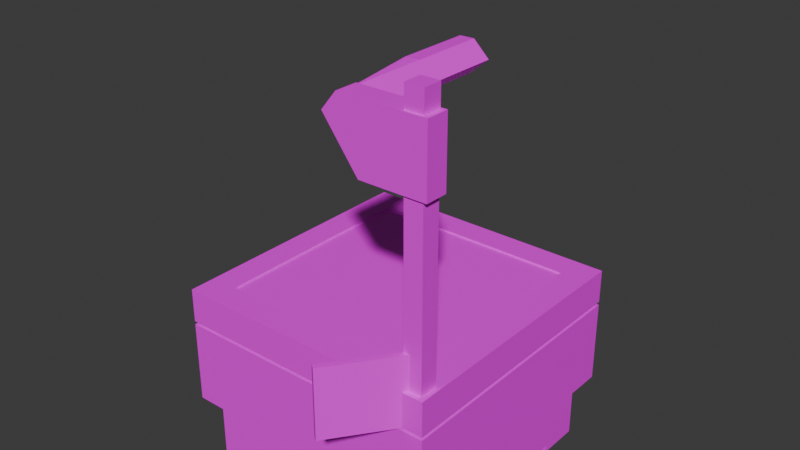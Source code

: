 # Source: overhead-snake2.blend  (saved by Blender 4.3.34; exported with 4.5.12 LTS)
import bpy
from mathutils import Matrix  # noqa: F401  (used for matrix-valued properties, if any)

bpy.ops.wm.read_factory_settings(use_empty=True)
scene = bpy.context.scene
scene.name = 'Scene'

# ---- collections
col_collection = bpy.data.collections.new('Collection'); scene.collection.children.link(col_collection)

# ---- images (referenced by path relative to the original .blend; pixels are not part of the script)
import os
ASSET_DIR = os.environ.get("B2B_ASSET_DIR", "")  # directory of the original .blend (textures are referenced by path, not embedded)
HERE = os.path.dirname(os.path.abspath(__file__))  # packed textures are extracted next to this script under _unpacked/

def load_image(name, relpath, width, height, colorspace="sRGB"):
    """Load a texture the original file referenced (path relative to the .blend, or extracted next to this script)."""
    p = next((c for c in (os.path.join(HERE, relpath), os.path.join(ASSET_DIR, relpath)) if relpath and os.path.exists(c)), "")
    if p:
        img = bpy.data.images.load(p, check_existing=True)
        img.name = name
    else:  # same state as the original file: an image datablock whose file is absent (Cycles renders it pink)
        img = bpy.data.images.new(name, width, height)
        img.source = "FILE"
        img.filepath = "//" + (relpath or name)
    img.colorspace_settings.name = colorspace
    return img
img_hotpandagradientpalette_png = load_image('hotpandagradientpalette.png', 'hotpandagradientpalette.png', 1024, 1024, 'sRGB')

# ---- materials (node trees are filled in below, after node groups)
mat_material = bpy.data.materials.new('Material')
mat_material.alpha_threshold = 0.0
mat_material.roughness = 0.5
mat_material.line_color = (0.0, 0.0, 0.0, 1.0)

# ---- material node trees
mat_material.use_nodes = True; mat_material.node_tree.nodes.clear()
_N = mat_material.node_tree.nodes; _L = mat_material.node_tree.links
n0 = _N.new('ShaderNodeOutputMaterial'); n0.name = 'Material Output'; n0.location = (300, 300)
n1 = _N.new('ShaderNodeBsdfPrincipled'); n1.name = 'Principled BSDF'; n1.location = (10, 300)
n1.inputs[3].default_value = 1.45
n2 = _N.new('ShaderNodeTexImage'); n2.name = 'Image Texture'; n2.location = (-280, 271)
n2.image = img_hotpandagradientpalette_png
_L.new(n1.outputs[0], n0.inputs[0])
_L.new(n2.outputs[0], n1.inputs[0])
n0.is_active_output = True

# ---- world
world_world = bpy.data.worlds.new('World'); scene.world = world_world
world_world.use_nodes = True; world_world.node_tree.nodes.clear()
_N = world_world.node_tree.nodes; _L = world_world.node_tree.links
n0 = _N.new('ShaderNodeOutputWorld'); n0.name = 'World Output'; n0.location = (300, 300)
n1 = _N.new('ShaderNodeBackground'); n1.name = 'Background'; n1.location = (10, 300)
n1.inputs[0].default_value = (0.05088, 0.05088, 0.05088, 1.0)
_L.new(n1.outputs[0], n0.inputs[0])
n0.is_active_output = True
world_world.color = (0.05088, 0.05088, 0.05088)
world_world.sun_shadow_jitter_overblur = 0.0

# ---- meshes
me_cube_001 = bpy.data.meshes.new('Cube.001')
me_cube_001.from_pydata([(-0.2258, -0.2258, 0.01399), (-0.1984, -0.1984, 0.3448), (-0.2258, 0.2258, 0.01399), (-0.1984, 0.1984, 0.3448), (0.2258, -0.2258, 0.01399), (0.2072, -0.2072, 0.3448), (0.2258, 0.2258, 0.01399), (0.1984, 0.1984, 0.3448), (-0.25, -0.25, 0.1221), (-0.1426, 0.25, 0.1646), (0.1426, 0.25, 0.1646), (0.25, -0.25, 0.1221), (-0.2258, 0.2258, 0.1043), (0.2258, 0.2258, 0.1043), (0.2258, -0.2258, 0.1043), (-0.2258, -0.2258, 0.1043), (-0.2258, 0.1463, 0.01399), (-0.2258, -0.1463, 0.01399), (0.1538, 0.2258, 0.01399), (-0.1538, 0.2258, 0.01399), (0.2258, -0.1463, 0.01399), (0.2258, 0.1463, 0.01399), (-0.1538, -0.2258, 0.01399), (0.1538, -0.2258, 0.01399), (-0.1538, 0.1463, 0.01399), (-0.1538, -0.1463, 0.01399), (0.1538, 0.1463, 0.01399), (0.1538, -0.1463, 0.01399), (-0.2258, -0.1463, 0.000512), (-0.2258, -0.2258, 0.000512), (-0.1538, 0.2258, 0.000512), (-0.2258, 0.2258, 0.000512), (0.2258, 0.1463, 0.000512), (0.2258, 0.2258, 0.000512), (0.1538, -0.2258, 0.000512), (0.2258, -0.2258, 0.000512), (-0.2258, 0.1463, 0.000512), (0.1538, 0.2258, 0.000512), (0.2258, -0.1463, 0.000512), (-0.1538, -0.2258, 0.000512), (-0.1538, -0.1463, 0.000512), (-0.1538, 0.1463, 0.000512), (0.1538, -0.1463, 0.000512), (0.1538, 0.1463, 0.000512), (-0.2438, -0.2438, 0.2758), (-0.2438, -0.2438, 0.2819), (0.2438, -0.2438, 0.2819), (0.2438, -0.2438, 0.2758), (-0.25, -0.25, 0.282), (-0.25, -0.25, 0.2758), (-0.1426, 0.25, 0.2652), (-0.25, 0.25, 0.282), (0.1426, 0.25, 0.2652), (0.25, 0.25, 0.282), (0.25, -0.25, 0.2758), (0.25, -0.25, 0.282), (0.2438, 0.2438, 0.2758), (0.2438, 0.2438, 0.2819), (-0.2438, 0.2438, 0.2758), (-0.2438, 0.2438, 0.2819), (-0.25, 0.25, 0.1221), (0.25, 0.25, 0.1221), (0.25, 0.25, 0.2758), (-0.25, 0.25, 0.2758), (-0.1426, 0.1889, 0.1476), (0.1426, 0.1889, 0.1476), (0.1426, 0.1889, 0.2483), (-0.1426, 0.1889, 0.2483), (0.1426, 0.2373, 0.1479), (0.1426, 0.2311, 0.26), (-0.1426, 0.2311, 0.26), (-0.1426, 0.2373, 0.1479), (-0.25, -0.25, 0.3448), (-0.25, 0.25, 0.3448), (0.25, 0.25, 0.3448), (0.2411, -0.2411, 0.3448), (-0.1984, -0.1984, 0.3415), (-0.1984, 0.1984, 0.3415), (0.1984, 0.1984, 0.3415), (0.1984, -0.1984, 0.3415), (-0.1984, -0.1553, 0.3415), (-0.1984, 0.1553, 0.3415), (-0.1379, 0.1984, 0.3415), (0.1379, 0.1984, 0.3415), (0.1984, 0.1553, 0.3415), (0.1984, -0.1553, 0.3415), (0.1379, -0.1984, 0.3415), (-0.1379, -0.1984, 0.3415), (0.1734, 0.1734, 0.3415), (0.1734, -0.1734, 0.3415), (-0.1734, 0.1734, 0.3415), (-0.1734, -0.1734, 0.3415), (0.2072, -0.2411, 0.3448), (0.2411, -0.2072, 0.3448), (0.25, -0.1984, 0.3448), (0.25, -0.25, 0.3448), (0.1984, -0.25, 0.3448), (0.1984, -0.1984, 0.3448)], [], [(11, 54, 49, 8), (61, 62, 54, 11), (46, 45, 44, 47), (8, 49, 63, 60), (16, 2, 31, 36), (97, 7, 78, 84, 85, 79), (14, 11, 8, 15), (13, 61, 11, 14), (12, 60, 61, 13), (15, 8, 60, 12), (0, 15, 12, 2, 16, 17), (2, 12, 13, 6, 18, 19), (6, 13, 14, 4, 20, 21), (4, 14, 15, 0, 22, 23), (24, 16, 36, 41), (25, 27, 23, 22), (22, 0, 29, 39), (16, 24, 25, 17), (19, 18, 26, 24), (24, 26, 27, 25), (2, 19, 30, 31), (26, 21, 20, 27), (42, 38, 35, 34), (28, 40, 39, 29), (31, 30, 41, 36), (37, 33, 32, 43), (17, 25, 40, 28), (25, 22, 39, 40), (6, 21, 32, 33), (0, 17, 28, 29), (19, 24, 41, 30), (18, 6, 33, 37), (21, 26, 43, 32), (23, 27, 42, 34), (20, 4, 35, 38), (27, 20, 38, 42), (4, 23, 34, 35), (26, 18, 37, 43), (69, 68, 65, 66), (53, 74, 94, 95, 55), (51, 73, 74, 53), (48, 72, 73, 51), (51, 53, 57, 59), (48, 51, 59, 45), (55, 48, 45, 46), (49, 54, 47, 44), (55, 95, 96, 72, 48), (57, 46, 47, 56), (59, 57, 56, 58), (45, 59, 58, 44), (54, 62, 56, 47), (63, 49, 44, 58), (62, 63, 58, 56), (53, 55, 46, 57), (9, 10, 61, 60), (52, 50, 63, 62), (50, 9, 60, 63), (10, 52, 62, 61), (64, 67, 66, 65), (70, 69, 66, 67), (71, 70, 67, 64), (68, 71, 64, 65), (10, 9, 71, 68), (9, 50, 70, 71), (50, 52, 69, 70), (52, 10, 68, 69), (1, 3, 73, 72), (3, 7, 74, 73), (7, 97, 94, 74), (91, 80, 76, 87), (3, 1, 76, 80, 81, 77), (1, 97, 79, 86, 87, 76), (7, 3, 77, 82, 83, 78), (85, 89, 86, 79), (89, 91, 87, 86), (78, 83, 88, 84), (84, 88, 89, 85), (83, 82, 90, 88), (88, 90, 91, 89), (82, 77, 81, 90), (90, 81, 80, 91), (96, 97, 1, 72), (93, 75, 95, 94), (75, 92, 96, 95), (92, 5, 97, 96), (5, 93, 94, 97)])
_uv = me_cube_001.uv_layers.new(name='UVMap')
_uv.uv.foreach_set('vector', [0.9577, 0.3175, 0.9598, 0.3154, 0.9598, 0.3296, 0.9581, 0.3276, 0.948, 0.3187, 0.9453, 0.3164, 0.9598, 0.3154, 0.9577, 0.3175, 0.9602, 0.315, 0.9602, 0.33, 0.96, 0.3297, 0.9599, 0.3153, 0.9581, 0.3276, 0.9598, 0.3296, 0.9454, 0.3312, 0.9485, 0.3285, 0.9511, 0.3268, 0.95, 0.3268, 0.9502, 0.3267, 0.951, 0.3266, 0.9681, 0.3053, 0.9425, 0.314, 0.9424, 0.3139, 0.9453, 0.3118, 0.9651, 0.3046, 0.9681, 0.3053, 0.9573, 0.318, 0.9577, 0.3175, 0.9581, 0.3276, 0.9576, 0.3272, 0.9485, 0.3191, 0.948, 0.3187, 0.9577, 0.3175, 0.9573, 0.318, 0.9489, 0.3281, 0.9485, 0.3285, 0.948, 0.3187, 0.9485, 0.3191, 0.9576, 0.3272, 0.9581, 0.3276, 0.9485, 0.3285, 0.9489, 0.3281, 0.9565, 0.3261, 0.9576, 0.3272, 0.9489, 0.3281, 0.95, 0.3268, 0.9511, 0.3268, 0.9554, 0.3262, 0.95, 0.3268, 0.9489, 0.3281, 0.9485, 0.3191, 0.9496, 0.3201, 0.9496, 0.3212, 0.95, 0.3258, 0.9496, 0.3201, 0.9485, 0.3191, 0.9573, 0.318, 0.9561, 0.3193, 0.955, 0.3194, 0.9507, 0.32, 0.9561, 0.3193, 0.9573, 0.318, 0.9576, 0.3272, 0.9565, 0.3261, 0.9565, 0.3251, 0.9562, 0.3203, 0.9512, 0.3256, 0.9511, 0.3268, 0.951, 0.3266, 0.951, 0.3258, 0.9553, 0.3251, 0.955, 0.3205, 0.9562, 0.3203, 0.9565, 0.3251, 0.9565, 0.3251, 0.9565, 0.3261, 0.9564, 0.326, 0.9564, 0.3252, 0.9511, 0.3268, 0.9512, 0.3256, 0.9553, 0.3251, 0.9554, 0.3262, 0.95, 0.3258, 0.9496, 0.3212, 0.9508, 0.3211, 0.9512, 0.3256, 0.9512, 0.3256, 0.9508, 0.3211, 0.955, 0.3205, 0.9553, 0.3251, 0.95, 0.3268, 0.95, 0.3258, 0.9502, 0.3259, 0.9502, 0.3267, 0.9508, 0.3211, 0.9507, 0.32, 0.955, 0.3194, 0.955, 0.3205, 0.9551, 0.3203, 0.9551, 0.3195, 0.956, 0.3194, 0.956, 0.3202, 0.9555, 0.326, 0.9555, 0.3252, 0.9564, 0.3252, 0.9564, 0.326, 0.9502, 0.3267, 0.9502, 0.3259, 0.951, 0.3258, 0.951, 0.3266, 0.9497, 0.321, 0.9497, 0.3203, 0.9506, 0.3202, 0.9507, 0.321, 0.9554, 0.3262, 0.9553, 0.3251, 0.9555, 0.3252, 0.9555, 0.326, 0.9553, 0.3251, 0.9565, 0.3251, 0.9564, 0.3252, 0.9555, 0.3252, 0.9496, 0.3201, 0.9507, 0.32, 0.9506, 0.3202, 0.9497, 0.3203, 0.9565, 0.3261, 0.9554, 0.3262, 0.9555, 0.326, 0.9564, 0.326, 0.95, 0.3258, 0.9512, 0.3256, 0.951, 0.3258, 0.9502, 0.3259, 0.9496, 0.3212, 0.9496, 0.3201, 0.9497, 0.3203, 0.9497, 0.321, 0.9507, 0.32, 0.9508, 0.3211, 0.9507, 0.321, 0.9506, 0.3202, 0.9562, 0.3203, 0.955, 0.3205, 0.9551, 0.3203, 0.956, 0.3202, 0.955, 0.3194, 0.9561, 0.3193, 0.956, 0.3194, 0.9551, 0.3195, 0.955, 0.3205, 0.955, 0.3194, 0.9551, 0.3195, 0.9551, 0.3203, 0.9561, 0.3193, 0.9562, 0.3203, 0.956, 0.3202, 0.956, 0.3194, 0.9508, 0.3211, 0.9496, 0.3212, 0.9497, 0.321, 0.9507, 0.321, 0.9456, 0.3199, 0.9475, 0.321, 0.947, 0.3213, 0.9461, 0.3207, 0.9445, 0.3157, 0.9436, 0.3151, 0.9617, 0.3113, 0.9609, 0.3142, 0.9605, 0.3147, 0.9447, 0.3321, 0.9438, 0.333, 0.9436, 0.3151, 0.9445, 0.3157, 0.9605, 0.3304, 0.9612, 0.3313, 0.9438, 0.333, 0.9447, 0.3321, 0.9447, 0.3321, 0.9445, 0.3157, 0.9449, 0.3161, 0.945, 0.3317, 0.9605, 0.3304, 0.9447, 0.3321, 0.945, 0.3317, 0.9602, 0.33, 0.9605, 0.3147, 0.9605, 0.3304, 0.9602, 0.33, 0.9602, 0.315, 0.9598, 0.3296, 0.9598, 0.3154, 0.9599, 0.3153, 0.96, 0.3297, 0.9605, 0.3147, 0.9609, 0.3142, 0.9637, 0.3127, 0.9612, 0.3313, 0.9605, 0.3304, 0.9449, 0.3161, 0.9602, 0.315, 0.9599, 0.3153, 0.9451, 0.3163, 0.945, 0.3317, 0.9449, 0.3161, 0.9451, 0.3163, 0.9452, 0.3314, 0.9602, 0.33, 0.945, 0.3317, 0.9452, 0.3314, 0.96, 0.3297, 0.9598, 0.3154, 0.9453, 0.3164, 0.9451, 0.3163, 0.9599, 0.3153, 0.9454, 0.3312, 0.9598, 0.3296, 0.96, 0.3297, 0.9452, 0.3314, 0.9453, 0.3164, 0.9454, 0.3312, 0.9452, 0.3314, 0.9451, 0.3163, 0.9445, 0.3157, 0.9605, 0.3147, 0.9602, 0.315, 0.9449, 0.3161, 0.9479, 0.3266, 0.9477, 0.3208, 0.948, 0.3187, 0.9485, 0.3285, 0.9454, 0.3196, 0.9455, 0.328, 0.9454, 0.3312, 0.9453, 0.3164, 0.9455, 0.328, 0.9479, 0.3266, 0.9485, 0.3285, 0.9454, 0.3312, 0.9477, 0.3208, 0.9454, 0.3196, 0.9453, 0.3164, 0.948, 0.3187, 0.9472, 0.3262, 0.9461, 0.3269, 0.9461, 0.3207, 0.947, 0.3213, 0.9457, 0.3277, 0.9456, 0.3199, 0.9461, 0.3207, 0.9461, 0.3269, 0.9477, 0.3265, 0.9457, 0.3277, 0.9461, 0.3269, 0.9472, 0.3262, 0.9475, 0.321, 0.9477, 0.3265, 0.9472, 0.3262, 0.947, 0.3213, 0.9477, 0.3208, 0.9479, 0.3266, 0.9477, 0.3265, 0.9475, 0.321, 0.9479, 0.3266, 0.9455, 0.328, 0.9457, 0.3277, 0.9477, 0.3265, 0.9455, 0.328, 0.9454, 0.3196, 0.9456, 0.3199, 0.9457, 0.3277, 0.9454, 0.3196, 0.9477, 0.3208, 0.9475, 0.321, 0.9456, 0.3199, 0.962, 0.3329, 0.9425, 0.334, 0.9438, 0.333, 0.9612, 0.3313, 0.9425, 0.334, 0.9425, 0.314, 0.9436, 0.3151, 0.9438, 0.333, 0.9425, 0.314, 0.9681, 0.3053, 0.9617, 0.3113, 0.9436, 0.3151, 0.9627, 0.3331, 0.9595, 0.3343, 0.962, 0.3329, 0.9642, 0.3286, 0.9425, 0.334, 0.962, 0.3329, 0.962, 0.3329, 0.9595, 0.3343, 0.9446, 0.3351, 0.9425, 0.334, 0.962, 0.3329, 0.9681, 0.3053, 0.9681, 0.3053, 0.9684, 0.3098, 0.9642, 0.3286, 0.962, 0.3329, 0.9425, 0.314, 0.9425, 0.334, 0.9425, 0.334, 0.941, 0.3307, 0.941, 0.3172, 0.9424, 0.3139, 0.9651, 0.3046, 0.9685, 0.3052, 0.9684, 0.3098, 0.9681, 0.3053, 0.9524, 0.6357, 0.9776, 0.6357, 0.975, 0.6375, 0.955, 0.6375, 0.9424, 0.3139, 0.941, 0.3172, 0.9418, 0.3135, 0.9453, 0.3118, 0.9506, 0.6118, 0.9524, 0.6105, 0.9524, 0.6357, 0.9506, 0.6344, 0.955, 0.6087, 0.975, 0.6087, 0.9776, 0.6105, 0.9524, 0.6105, 0.9524, 0.6105, 0.9776, 0.6105, 0.9776, 0.6357, 0.9524, 0.6357, 0.941, 0.3307, 0.9425, 0.334, 0.9446, 0.3351, 0.9416, 0.3342, 0.9776, 0.6105, 0.9794, 0.6118, 0.9794, 0.6344, 0.9776, 0.6357, 0.9637, 0.3127, 0.9681, 0.3053, 0.962, 0.3329, 0.9612, 0.3313, 0.9617, 0.3113, 0.9609, 0.3141, 0.9609, 0.3142, 0.9617, 0.3113, 0.9609, 0.3141, 0.9635, 0.3127, 0.9637, 0.3127, 0.9609, 0.3142, 0.9635, 0.3127, 0.9679, 0.3054, 0.9681, 0.3053, 0.9637, 0.3127, 0.9679, 0.3054, 0.9617, 0.3113, 0.9617, 0.3113, 0.9681, 0.3053])
me_cube_001.materials.append(mat_material)
me_cube_001.update()
me_cube_002 = bpy.data.meshes.new('Cube.002')
me_cube_002.from_pydata([(0.1292, -0.245, 0.6456), (0.09134, -0.245, 0.7662), (0.1292, -0.2034, 0.6456), (0.09158, -0.2034, 0.7624), (0.2498, -0.245, 0.6456), (0.2498, -0.245, 0.7662), (0.2498, -0.2034, 0.6456), (0.2498, -0.2034, 0.7662), (0.06369, -0.245, 0.7321), (0.067, -0.2034, 0.7321), (0.2498, -0.2034, 0.7496), (0.2498, -0.245, 0.7321), (0.1744, -0.2034, 0.7662), (0.1812, -0.2034, 0.7465), (0.1827, -0.2034, 0.6456), (0.227, -0.2034, 0.7465), (0.2338, -0.2034, 0.6456), (0.1812, -0.2034, 0.7006), (0.227, -0.2034, 0.7006), (0.1917, -0.2034, 0.6936), (0.2041, -0.2034, 0.6912), (0.2165, -0.2034, 0.6936), (0.2341, -0.2034, 0.736), (0.2365, -0.2034, 0.7236), (0.2341, -0.2034, 0.7112), (0.1917, -0.2034, 0.7535), (0.2041, -0.2034, 0.756), (0.2165, -0.2034, 0.7535), (0.1742, -0.2034, 0.736), (0.1717, -0.2034, 0.7236), (0.1742, -0.2034, 0.7112), (0.2139, -0.2006, 0.7472), (0.2222, -0.2006, 0.7416), (0.1805, -0.2006, 0.7138), (0.1861, -0.2006, 0.7055), (0.2277, -0.2006, 0.7138), (0.2222, -0.2006, 0.7055), (0.2139, -0.2006, 0.7), (0.1943, -0.2006, 0.7), (0.2041, -0.2006, 0.698), (0.2277, -0.2006, 0.7334), (0.2297, -0.2006, 0.7236), (0.1861, -0.2006, 0.7416), (0.1943, -0.2006, 0.7472), (0.2041, -0.2006, 0.7491), (0.1805, -0.2006, 0.7334), (0.1786, -0.2006, 0.7236), (0.2165, -0.2006, 0.7535), (0.227, -0.2006, 0.7465), (0.1742, -0.2006, 0.7112), (0.1812, -0.2006, 0.7006), (0.2341, -0.2006, 0.7112), (0.227, -0.2006, 0.7006), (0.2165, -0.2006, 0.6936), (0.1917, -0.2006, 0.6936), (0.2041, -0.2006, 0.6912), (0.2341, -0.2006, 0.736), (0.2365, -0.2006, 0.7236), (0.1812, -0.2006, 0.7465), (0.1917, -0.2006, 0.7535), (0.2041, -0.2006, 0.756), (0.1742, -0.2006, 0.736), (0.1717, -0.2006, 0.7236), (0.08673, -0.2034, 0.706), (0.1206, -0.2034, 0.7346), (0.213, -0.1862, 0.745), (0.2139, -0.1885, 0.7472), (0.2222, -0.1885, 0.7416), (0.2205, -0.1862, 0.74), (0.1805, -0.1885, 0.7138), (0.1827, -0.1862, 0.7147), (0.1877, -0.1862, 0.7072), (0.1861, -0.1885, 0.7055), (0.2255, -0.1862, 0.7147), (0.2277, -0.1885, 0.7138), (0.2222, -0.1885, 0.7055), (0.2205, -0.1862, 0.7072), (0.2139, -0.1885, 0.7), (0.213, -0.1862, 0.7022), (0.1952, -0.1862, 0.7022), (0.1943, -0.1885, 0.7), (0.2041, -0.1862, 0.7004), (0.2041, -0.1885, 0.698), (0.2277, -0.1885, 0.7334), (0.2255, -0.1862, 0.7324), (0.2297, -0.1885, 0.7236), (0.2273, -0.1862, 0.7236), (0.1877, -0.1862, 0.74), (0.1861, -0.1885, 0.7416), (0.1943, -0.1885, 0.7472), (0.1952, -0.1862, 0.745), (0.2041, -0.1885, 0.7491), (0.2041, -0.1862, 0.7468), (0.1827, -0.1862, 0.7324), (0.1805, -0.1885, 0.7334), (0.1809, -0.1862, 0.7236), (0.1786, -0.1885, 0.7236), (0.09134, -0.2034, 0.7662), (0.06369, -0.2034, 0.7321), (0.08631, -0.2034, 0.7022), (0.1245, -0.2034, 0.7344), (0.09158, 0.0677, 0.7624), (0.067, 0.0677, 0.7321), (0.07216, 0.0197, 0.7058), (0.1206, 0.0677, 0.7346), (0.1206, -0.06556, 0.7346), (0.09158, -0.06556, 0.7624), (0.067, -0.06556, 0.7321), (0.05711, -0.03261, 0.7058), (0.07307, 0.0677, 0.7622), (0.01985, 0.03475, 0.7056), (0.07307, -0.06556, 0.7622), (0.004796, -0.01756, 0.7056), (0.06519, 0.0677, 0.7621), (0.02226, 0.02673, 0.7138), (0.06519, -0.06556, 0.7621), (0.01628, -0.01861, 0.7138), (-0.0672, 0.0677, 0.6686), (-0.0672, -0.06556, 0.6686), (-0.07489, 0.0677, 0.6704), (-0.07489, -0.06556, 0.6704), (0.08673, -0.06556, 0.706), (0.08673, 0.0677, 0.706), (-0.009778, -0.06556, 0.7054), (-0.009778, 0.0677, 0.7054), (0.07145, -0.01879, 0.7058), (0.07696, 0.0003603, 0.7059), (0.03777, -0.03742, 0.7057), (0.01862, -0.03191, 0.7056), (0.005504, 0.02092, 0.7056), (-5.867e-06, 0.001776, 0.7055), (0.05833, 0.03404, 0.7058), (0.03918, 0.03955, 0.7057), (0.01694, -0.01085, 0.6877), (0.02656, 0.02261, 0.6877), (0.05039, -0.02047, 0.6878), (0.06002, 0.01298, 0.6879), (0.05956, -0.01163, 0.6879), (0.06309, 0.0006154, 0.6879), (0.03802, -0.02354, 0.6878), (0.02578, -0.02002, 0.6877), (0.01739, 0.01377, 0.6877), (0.01387, 0.001521, 0.6877), (0.05117, 0.02216, 0.6878), (0.03893, 0.02568, 0.6878), (0.05372, 0.02638, 0.6879), (0.03902, 0.03061, 0.6878), (0.06433, 0.01537, 0.6879), (0.01317, 0.01631, 0.6877), (0.00894, 0.001611, 0.6877), (0.02418, 0.02692, 0.6877), (0.03793, -0.02847, 0.6878), (0.02324, -0.02424, 0.6877), (0.05277, -0.02478, 0.6878), (0.06378, -0.01417, 0.6879), (0.06801, 0.0005248, 0.6879), (0.01263, -0.01323, 0.6877), (0.05027, 0.02067, 0.6891), (0.03889, 0.02395, 0.689), (0.05849, 0.01214, 0.6891), (0.01886, 0.01287, 0.6889), (0.01559, 0.001489, 0.6889), (0.02739, 0.02109, 0.689), (0.03804, -0.02181, 0.689), (0.02666, -0.01854, 0.689), (0.04954, -0.01896, 0.6891), (0.05807, -0.01074, 0.6891), (0.06134, 0.0006473, 0.6891), (0.01844, -0.01001, 0.6889), (0.07477, 0.06378, 0.7476), (0.07475, -0.06165, 0.7476), (0.05657, 0.0677, 0.7564), (-0.01747, 0.0677, 0.7071), (-0.01747, -0.06556, 0.7071), (0.05655, -0.06556, 0.7564), (0.0962, 0.06378, 0.7542), (0.0676, 0.02075, 0.7138), (0.06162, -0.02459, 0.7138), (0.09617, -0.06165, 0.7542), (0.002573, 0.06378, 0.7138), (0.002573, -0.06165, 0.7138), (0.08131, 0.06378, 0.7138), (0.08131, -0.06165, 0.7138), (0.01207, 0.01345, 0.7138), (0.009878, -0.003143, 0.7138), (0.074, 0.00528, 0.7138), (0.07181, -0.01132, 0.7138), (0.02956, -0.0288, 0.7138), (0.04615, -0.03099, 0.7138), (0.05432, 0.03094, 0.7138), (0.03773, 0.03313, 0.7138), (0.02226, 0.02673, 0.7108), (0.01628, -0.01861, 0.7108), (0.0676, 0.02075, 0.7108), (0.06162, -0.02459, 0.7108), (0.01207, 0.01345, 0.7108), (0.009878, -0.003143, 0.7108), (0.074, 0.00528, 0.7108), (0.07181, -0.01132, 0.7108), (0.02956, -0.0288, 0.7108), (0.04615, -0.03099, 0.7108), (0.05432, 0.03094, 0.7108), (0.03773, 0.03313, 0.7108), (0.2072, -0.2072, 0.3308), (0.2411, -0.2411, 0.3308), (0.2072, -0.2411, 0.3308), (0.2411, -0.2072, 0.3308), (0.2411, -0.2072, 0.8045), (0.2411, -0.2411, 0.8045), (0.2072, -0.2411, 0.8045), (0.2072, -0.2072, 0.8045), (0.2072, -0.2072, 0.7953), (0.2411, -0.2072, 0.7953), (0.2411, -0.2411, 0.7953), (0.2072, -0.2411, 0.7953), (0.2411, -0.2072, 0.626), (0.2072, -0.2411, 0.626), (0.2072, -0.2072, 0.626), (0.2411, -0.2411, 0.626), (0.2411, -0.2072, 0.6014), (0.2411, -0.2072, 0.5768), (0.2411, -0.2072, 0.5522), (0.2411, -0.2072, 0.5276), (0.2411, -0.2072, 0.503), (0.2411, -0.2072, 0.4784), (0.2411, -0.2072, 0.4538), (0.2411, -0.2072, 0.4292), (0.2411, -0.2072, 0.4046), (0.2411, -0.2072, 0.38), (0.2411, -0.2072, 0.3554), (0.2072, -0.2411, 0.6014), (0.2072, -0.2411, 0.5768), (0.2072, -0.2411, 0.5522), (0.2072, -0.2411, 0.5276), (0.2072, -0.2411, 0.503), (0.2072, -0.2411, 0.4784), (0.2072, -0.2411, 0.4538), (0.2072, -0.2411, 0.4292), (0.2072, -0.2411, 0.4046), (0.2072, -0.2411, 0.38), (0.2072, -0.2411, 0.3554), (0.2072, -0.2072, 0.3554), (0.2072, -0.2072, 0.38), (0.2072, -0.2072, 0.4046), (0.2072, -0.2072, 0.4292), (0.2072, -0.2072, 0.4538), (0.2072, -0.2072, 0.4784), (0.2072, -0.2072, 0.503), (0.2072, -0.2072, 0.5276), (0.2072, -0.2072, 0.5522), (0.2072, -0.2072, 0.5768), (0.2072, -0.2072, 0.6014), (0.2411, -0.2411, 0.3554), (0.2411, -0.2411, 0.38), (0.2411, -0.2411, 0.4046), (0.2411, -0.2411, 0.4292), (0.2411, -0.2411, 0.4538), (0.2411, -0.2411, 0.4784), (0.2411, -0.2411, 0.503), (0.2411, -0.2411, 0.5276), (0.2411, -0.2411, 0.5522), (0.2411, -0.2411, 0.5768), (0.2411, -0.2411, 0.6014)], [], [(8, 1, 97, 98), (10, 7, 5, 11), (11, 5, 1, 8), (2, 14, 16, 6, 4, 0), (7, 12, 97, 1, 5), (4, 11, 8, 0), (6, 10, 11, 4), (2, 99, 100, 14), (0, 8, 98, 99, 2), (14, 17, 19, 20, 21, 18, 16), (13, 12, 7, 10, 15, 27, 26, 25), (26, 27, 47, 60), (16, 18, 24, 23, 22, 15, 10, 6), (35, 36, 75, 74), (20, 19, 54, 55), (27, 15, 48, 47), (28, 13, 58, 61), (21, 20, 55, 53), (29, 28, 61, 62), (15, 22, 56, 48), (30, 29, 62, 49), (22, 23, 57, 56), (17, 30, 49, 50), (23, 24, 51, 57), (24, 18, 52, 51), (13, 25, 59, 58), (18, 21, 53, 52), (25, 26, 60, 59), (19, 17, 50, 54), (32, 31, 47, 48), (33, 34, 50, 49), (36, 35, 51, 52), (37, 36, 52, 53), (34, 38, 54, 50), (38, 39, 55, 54), (39, 37, 53, 55), (40, 32, 48, 56), (41, 40, 56, 57), (35, 41, 57, 51), (43, 42, 58, 59), (44, 43, 59, 60), (31, 44, 60, 47), (42, 45, 61, 58), (45, 46, 62, 61), (46, 33, 49, 62), (44, 31, 66, 91), (32, 40, 83, 67), (40, 41, 85, 83), (43, 44, 91, 89), (39, 38, 80, 82), (34, 33, 69, 72), (71, 70, 95, 93, 87, 90, 92, 65, 68, 84, 86, 73, 76, 78, 81, 79), (38, 34, 72, 80), (42, 43, 89, 88), (33, 46, 96, 69), (36, 37, 77, 75), (41, 35, 74, 85), (45, 42, 88, 94), (37, 39, 82, 77), (46, 45, 94, 96), (66, 67, 68, 65), (70, 71, 72, 69), (74, 75, 76, 73), (78, 76, 75, 77), (71, 79, 80, 72), (79, 81, 82, 80), (81, 78, 77, 82), (67, 83, 84, 68), (83, 85, 86, 84), (85, 74, 73, 86), (88, 89, 90, 87), (89, 91, 92, 90), (91, 66, 65, 92), (87, 93, 94, 88), (93, 95, 96, 94), (95, 70, 69, 96), (31, 32, 67, 66), (100, 97, 12, 13), (14, 100, 13, 28, 29, 30, 17), (106, 105, 104, 101), (3, 9, 98, 97), (9, 63, 99, 98), (64, 3, 97, 100), (63, 64, 100, 99), (102, 101, 104, 122), (107, 106, 111, 123), (105, 121, 122, 104), (102, 122, 124), (63, 9, 107, 121), (64, 63, 121, 105), (9, 3, 106, 107), (3, 64, 105, 106), (109, 124, 172, 171, 113), (121, 107, 123), (101, 102, 124, 109), (106, 101, 109, 111), (127, 128, 152, 151), (170, 169, 175, 178), (123, 111, 115, 174, 173), (111, 109, 113, 115), (173, 172, 119, 120), (117, 118, 120, 119), (123, 173, 120, 118), (124, 123, 118, 117), (172, 124, 117, 119), (108, 125, 126, 103, 122, 121), (112, 128, 127, 108, 121, 123), (110, 129, 130, 112, 123, 124), (103, 131, 132, 110, 124, 122), (131, 103, 147, 145), (103, 126, 155, 147), (108, 127, 151, 153), (110, 132, 146, 150), (130, 129, 148, 149), (126, 125, 154, 155), (112, 130, 149, 156), (129, 110, 150, 148), (128, 112, 156, 152), (125, 108, 153, 154), (132, 131, 145, 146), (135, 139, 163, 165), (143, 144, 146, 145), (136, 143, 145, 147), (141, 142, 149, 148), (134, 141, 148, 150), (140, 139, 151, 152), (139, 135, 153, 151), (137, 138, 155, 154), (135, 137, 154, 153), (144, 134, 150, 146), (142, 133, 156, 149), (133, 140, 152, 156), (138, 136, 147, 155), (158, 157, 159, 167, 166, 165, 163, 164, 168, 161, 160, 162), (142, 141, 160, 161), (133, 142, 161, 168), (138, 137, 166, 167), (141, 134, 162, 160), (140, 133, 168, 164), (144, 143, 157, 158), (137, 135, 165, 166), (139, 140, 164, 163), (136, 138, 167, 159), (143, 136, 159, 157), (134, 144, 158, 162), (179, 169, 171, 172), (180, 179, 172, 173), (170, 180, 173, 174), (182, 178, 175, 181), (180, 170, 178, 182), (169, 179, 181, 175), (116, 184, 183, 114, 179, 180), (176, 185, 186, 177, 182, 181), (177, 188, 187, 116, 180, 182), (114, 190, 189, 176, 181, 179), (190, 114, 191, 202), (185, 176, 193, 197), (184, 116, 192, 196), (176, 189, 201, 193), (186, 185, 197, 198), (177, 186, 198, 194), (114, 183, 195, 191), (189, 190, 202, 201), (116, 187, 199, 192), (188, 177, 194, 200), (183, 184, 196, 195), (187, 188, 200, 199), (192, 199, 200, 194, 198, 197, 193, 201, 202, 191, 195, 196), (212, 211, 210, 207), (208, 207, 210, 209), (214, 213, 208, 209), (211, 214, 209, 210), (213, 212, 207, 208), (218, 215, 212, 213), (217, 216, 214, 211), (216, 218, 213, 214), (215, 217, 211, 212), (219, 251, 217, 215), (230, 262, 218, 216), (251, 230, 216, 217), (262, 219, 215, 218), (204, 206, 229, 252), (252, 229, 228, 253), (253, 228, 227, 254), (254, 227, 226, 255), (255, 226, 225, 256), (256, 225, 224, 257), (257, 224, 223, 258), (258, 223, 222, 259), (259, 222, 221, 260), (260, 221, 220, 261), (261, 220, 219, 262), (203, 205, 240, 241), (241, 240, 239, 242), (242, 239, 238, 243), (243, 238, 237, 244), (244, 237, 236, 245), (245, 236, 235, 246), (246, 235, 234, 247), (247, 234, 233, 248), (248, 233, 232, 249), (249, 232, 231, 250), (250, 231, 230, 251), (205, 204, 252, 240), (240, 252, 253, 239), (239, 253, 254, 238), (238, 254, 255, 237), (237, 255, 256, 236), (236, 256, 257, 235), (235, 257, 258, 234), (234, 258, 259, 233), (233, 259, 260, 232), (232, 260, 261, 231), (231, 261, 262, 230), (206, 203, 241, 229), (229, 241, 242, 228), (228, 242, 243, 227), (227, 243, 244, 226), (226, 244, 245, 225), (225, 245, 246, 224), (224, 246, 247, 223), (223, 247, 248, 222), (222, 248, 249, 221), (221, 249, 250, 220), (220, 250, 251, 219), (106, 101, 169, 170), (109, 113, 171, 169, 101), (106, 170, 174, 115, 111)])
_uv = me_cube_002.uv_layers.new(name='UVMap')
_uv.uv.foreach_set('vector', [0.949, 0.3519, 0.9498, 0.3588, 0.9506, 0.3644, 0.9487, 0.3539, 0.9507, 0.3542, 0.9508, 0.3544, 0.9505, 0.3547, 0.9501, 0.3542, 0.9501, 0.3542, 0.9505, 0.3547, 0.9498, 0.3588, 0.949, 0.3519, 0.9502, 0.3496, 0.9508, 0.352, 0.9508, 0.3527, 0.9507, 0.3529, 0.9505, 0.3526, 0.9498, 0.3507, 0.9508, 0.3544, 0.9512, 0.3553, 0.9506, 0.3644, 0.9498, 0.3588, 0.9505, 0.3547, 0.9505, 0.3526, 0.9501, 0.3542, 0.949, 0.3519, 0.9498, 0.3507, 0.9507, 0.3529, 0.9507, 0.3542, 0.9501, 0.3542, 0.9505, 0.3526, 0.9502, 0.3496, 0.9493, 0.3441, 0.9518, 0.3528, 0.9508, 0.352, 0.9498, 0.3507, 0.949, 0.3519, 0.9487, 0.3539, 0.9493, 0.3441, 0.9502, 0.3496, 0.9508, 0.352, 0.9513, 0.3529, 0.9512, 0.3529, 0.9511, 0.353, 0.951, 0.3531, 0.9509, 0.3533, 0.9508, 0.3527, 0.9514, 0.3537, 0.9512, 0.3553, 0.9508, 0.3544, 0.9507, 0.3542, 0.951, 0.354, 0.9511, 0.3541, 0.9512, 0.3541, 0.9513, 0.354, 0.9499, 0.08657, 0.9428, 0.07943, 0.9441, 0.07852, 0.9508, 0.08522, 0.9508, 0.3527, 0.9509, 0.3533, 0.9509, 0.3536, 0.9509, 0.3538, 0.9509, 0.3539, 0.951, 0.354, 0.9507, 0.3542, 0.9507, 0.3529, 0.953, 0.04836, 0.9604, 0.04537, 0.9619, 0.0515, 0.9568, 0.05345, 0.9786, 0.04386, 0.9856, 0.05101, 0.9843, 0.05191, 0.9777, 0.04522, 0.9428, 0.07943, 0.939, 0.07016, 0.9406, 0.06983, 0.9441, 0.07852, 0.9784, 0.08661, 0.9692, 0.09044, 0.9688, 0.08885, 0.9775, 0.08527, 0.9693, 0.04002, 0.9786, 0.04386, 0.9777, 0.04522, 0.969, 0.04161, 0.9856, 0.07958, 0.9784, 0.08661, 0.9775, 0.08527, 0.9842, 0.07868, 0.939, 0.07016, 0.939, 0.06014, 0.9406, 0.06044, 0.9406, 0.06983, 0.9894, 0.0703, 0.9856, 0.07958, 0.9842, 0.07868, 0.9878, 0.07, 0.939, 0.06014, 0.9429, 0.05086, 0.9442, 0.05175, 0.9406, 0.06044, 0.9894, 0.06028, 0.9894, 0.0703, 0.9878, 0.07, 0.9878, 0.06061, 0.9429, 0.05086, 0.95, 0.04383, 0.9509, 0.04517, 0.9442, 0.05175, 0.95, 0.04383, 0.9593, 0.03999, 0.9596, 0.04158, 0.9509, 0.04517, 0.9692, 0.09044, 0.9591, 0.09041, 0.9594, 0.08882, 0.9688, 0.08885, 0.9593, 0.03999, 0.9693, 0.04002, 0.969, 0.04161, 0.9596, 0.04158, 0.9591, 0.09041, 0.9499, 0.08657, 0.9508, 0.08522, 0.9594, 0.08882, 0.9856, 0.05101, 0.9894, 0.06028, 0.9878, 0.06061, 0.9843, 0.05191, 0.9444, 0.06909, 0.9474, 0.07639, 0.9441, 0.07852, 0.9406, 0.06983, 0.984, 0.06924, 0.9841, 0.06134, 0.9878, 0.06061, 0.9878, 0.07, 0.9604, 0.04537, 0.953, 0.04836, 0.9509, 0.04517, 0.9596, 0.04158, 0.9682, 0.0454, 0.9604, 0.04537, 0.9596, 0.04158, 0.969, 0.04161, 0.9841, 0.06134, 0.9811, 0.05404, 0.9843, 0.05191, 0.9878, 0.06061, 0.9811, 0.05404, 0.9755, 0.04846, 0.9777, 0.04522, 0.9843, 0.05191, 0.9755, 0.04846, 0.9682, 0.0454, 0.969, 0.04161, 0.9777, 0.04522, 0.9444, 0.0612, 0.9444, 0.06909, 0.9406, 0.06983, 0.9406, 0.06044, 0.9475, 0.05393, 0.9444, 0.0612, 0.9406, 0.06044, 0.9442, 0.05175, 0.953, 0.04836, 0.9475, 0.05393, 0.9442, 0.05175, 0.9509, 0.04517, 0.9602, 0.08503, 0.9681, 0.08506, 0.9688, 0.08885, 0.9594, 0.08882, 0.9529, 0.08197, 0.9602, 0.08503, 0.9594, 0.08882, 0.9508, 0.08522, 0.9474, 0.07639, 0.9529, 0.08197, 0.9508, 0.08522, 0.9441, 0.07852, 0.9681, 0.08506, 0.9754, 0.08208, 0.9775, 0.08527, 0.9688, 0.08885, 0.9754, 0.08208, 0.981, 0.0765, 0.9842, 0.07868, 0.9775, 0.08527, 0.981, 0.0765, 0.984, 0.06924, 0.9878, 0.07, 0.9842, 0.07868, 0.9529, 0.08197, 0.9474, 0.07639, 0.9524, 0.0726, 0.9562, 0.07653, 0.9444, 0.06909, 0.9444, 0.0612, 0.9507, 0.06212, 0.9505, 0.06754, 0.9444, 0.0612, 0.9475, 0.05393, 0.9529, 0.05716, 0.9507, 0.06212, 0.9602, 0.08503, 0.9529, 0.08197, 0.9562, 0.07653, 0.9611, 0.07876, 0.9755, 0.04846, 0.9811, 0.05404, 0.976, 0.05783, 0.9723, 0.0539, 0.9841, 0.06134, 0.984, 0.06924, 0.9778, 0.06832, 0.9779, 0.0629, 0.9762, 0.06319, 0.9761, 0.06793, 0.9741, 0.07226, 0.9707, 0.07551, 0.9663, 0.0772, 0.9615, 0.07706, 0.9572, 0.07512, 0.9539, 0.07167, 0.9522, 0.06724, 0.9524, 0.0625, 0.9543, 0.05817, 0.9578, 0.05491, 0.9622, 0.05323, 0.9669, 0.05337, 0.9713, 0.05531, 0.9745, 0.05876, 0.9811, 0.05404, 0.9841, 0.06134, 0.9779, 0.0629, 0.976, 0.05783, 0.9681, 0.08506, 0.9602, 0.08503, 0.9611, 0.07876, 0.9665, 0.07892, 0.984, 0.06924, 0.981, 0.0765, 0.9755, 0.07326, 0.9778, 0.06832, 0.9604, 0.04537, 0.9682, 0.0454, 0.9673, 0.05167, 0.9619, 0.0515, 0.9475, 0.05393, 0.953, 0.04836, 0.9568, 0.05345, 0.9529, 0.05716, 0.9754, 0.08208, 0.9681, 0.08506, 0.9665, 0.07892, 0.9716, 0.077, 0.9682, 0.0454, 0.9755, 0.04846, 0.9723, 0.0539, 0.9673, 0.05167, 0.981, 0.0765, 0.9754, 0.08208, 0.9716, 0.077, 0.9755, 0.07326, 0.9524, 0.0726, 0.9505, 0.06754, 0.9522, 0.06724, 0.9539, 0.07167, 0.9761, 0.06793, 0.9762, 0.06319, 0.9779, 0.0629, 0.9778, 0.06832, 0.9568, 0.05345, 0.9619, 0.0515, 0.9622, 0.05323, 0.9578, 0.05491, 0.9669, 0.05337, 0.9622, 0.05323, 0.9619, 0.0515, 0.9673, 0.05167, 0.9762, 0.06319, 0.9745, 0.05876, 0.976, 0.05783, 0.9779, 0.0629, 0.9745, 0.05876, 0.9713, 0.05531, 0.9723, 0.0539, 0.976, 0.05783, 0.9713, 0.05531, 0.9669, 0.05337, 0.9673, 0.05167, 0.9723, 0.0539, 0.9505, 0.06754, 0.9507, 0.06212, 0.9524, 0.0625, 0.9522, 0.06724, 0.9507, 0.06212, 0.9529, 0.05716, 0.9543, 0.05817, 0.9524, 0.0625, 0.9529, 0.05716, 0.9568, 0.05345, 0.9578, 0.05491, 0.9543, 0.05817, 0.9665, 0.07892, 0.9611, 0.07876, 0.9615, 0.07706, 0.9663, 0.0772, 0.9611, 0.07876, 0.9562, 0.07653, 0.9572, 0.07512, 0.9615, 0.07706, 0.9562, 0.07653, 0.9524, 0.0726, 0.9539, 0.07167, 0.9572, 0.07512, 0.9663, 0.0772, 0.9707, 0.07551, 0.9716, 0.077, 0.9665, 0.07892, 0.9707, 0.07551, 0.9741, 0.07226, 0.9755, 0.07326, 0.9716, 0.077, 0.9741, 0.07226, 0.9761, 0.06793, 0.9778, 0.06832, 0.9755, 0.07326, 0.9474, 0.07639, 0.9444, 0.06909, 0.9505, 0.06754, 0.9524, 0.0726, 0.9518, 0.3528, 0.9506, 0.3644, 0.9512, 0.3553, 0.9514, 0.3537, 0.9508, 0.352, 0.9518, 0.3528, 0.9514, 0.3537, 0.9514, 0.3534, 0.9514, 0.3532, 0.9514, 0.353, 0.9513, 0.3529, 0.9534, 0.3694, 0.9525, 0.3476, 0.951, 0.3293, 0.9526, 0.3203, 0.9506, 0.3646, 0.9486, 0.354, 0.9487, 0.3539, 0.9506, 0.3644, 0.9486, 0.354, 0.9493, 0.3439, 0.9493, 0.3441, 0.9487, 0.3539, 0.9518, 0.3528, 0.9506, 0.3646, 0.9506, 0.3644, 0.9518, 0.3528, 0.9493, 0.3439, 0.9518, 0.3528, 0.9518, 0.3528, 0.9493, 0.3441, 0.9503, 0.3242, 0.9526, 0.3203, 0.951, 0.3293, 0.9495, 0.3306, 0.948, 0.3631, 0.9534, 0.3694, 0.9537, 0.3739, 0.9462, 0.3616, 0.9525, 0.3476, 0.9478, 0.339, 0.9495, 0.3306, 0.951, 0.3293, 0.9503, 0.3242, 0.9495, 0.3306, 0.9463, 0.3208, 0.9493, 0.3439, 0.9486, 0.354, 0.948, 0.3631, 0.9478, 0.339, 0.9518, 0.3528, 0.9493, 0.3439, 0.9478, 0.339, 0.9525, 0.3476, 0.9486, 0.354, 0.9506, 0.3646, 0.9534, 0.3694, 0.948, 0.3631, 0.9506, 0.3646, 0.9518, 0.3528, 0.9525, 0.3476, 0.9534, 0.3694, 0.9527, 0.3175, 0.9463, 0.3208, 0.945, 0.3197, 0.9506, 0.3087, 0.9528, 0.3165, 0.9478, 0.339, 0.948, 0.3631, 0.9462, 0.3616, 0.9526, 0.3203, 0.9503, 0.3242, 0.9463, 0.3208, 0.9527, 0.3175, 0.9534, 0.3694, 0.9526, 0.3203, 0.9527, 0.3175, 0.9537, 0.3739, 0.9841, 0.04929, 0.9898, 0.05905, 0.9814, 0.0616, 0.9781, 0.05573, 0.9399, 0.3774, 0.9399, 0.3101, 0.9409, 0.3171, 0.9411, 0.3703, 0.9462, 0.3616, 0.9537, 0.3739, 0.9539, 0.3736, 0.9523, 0.3798, 0.9446, 0.3682, 0.9537, 0.3739, 0.9527, 0.3175, 0.9528, 0.3165, 0.9539, 0.3736, 0.9446, 0.3682, 0.945, 0.3197, 0.9453, 0.3328, 0.9454, 0.3556, 0.9453, 0.3339, 0.9454, 0.3549, 0.9454, 0.3556, 0.9453, 0.3328, 0.9462, 0.3616, 0.9446, 0.3682, 0.9454, 0.3556, 0.9454, 0.3549, 0.9463, 0.3208, 0.9462, 0.3616, 0.9454, 0.3549, 0.9453, 0.3339, 0.945, 0.3197, 0.9463, 0.3208, 0.9453, 0.3339, 0.9453, 0.3328, 0.9473, 0.3397, 0.9477, 0.3364, 0.948, 0.3335, 0.948, 0.3319, 0.9495, 0.3306, 0.9478, 0.339, 0.9464, 0.3431, 0.9466, 0.3438, 0.947, 0.3429, 0.9473, 0.3397, 0.9478, 0.339, 0.9462, 0.3616, 0.947, 0.3306, 0.9465, 0.334, 0.9463, 0.3392, 0.9464, 0.3431, 0.9462, 0.3616, 0.9463, 0.3208, 0.948, 0.3319, 0.9479, 0.3306, 0.9475, 0.3298, 0.947, 0.3306, 0.9463, 0.3208, 0.9495, 0.3306, 0.9476, 0.06976, 0.9479, 0.05861, 0.9563, 0.06125, 0.9562, 0.06798, 0.9479, 0.05861, 0.9537, 0.04924, 0.9597, 0.05536, 0.9563, 0.06125, 0.9744, 0.0437, 0.9841, 0.04929, 0.9781, 0.05573, 0.9724, 0.05227, 0.9625, 0.0856, 0.9529, 0.07966, 0.9595, 0.07384, 0.9653, 0.07726, 0.9841, 0.08046, 0.9739, 0.08592, 0.972, 0.07732, 0.9777, 0.07393, 0.9537, 0.04924, 0.9632, 0.0437, 0.9656, 0.05215, 0.9597, 0.05536, 0.9898, 0.07041, 0.9841, 0.08046, 0.9777, 0.07393, 0.9813, 0.06833, 0.9739, 0.08592, 0.9625, 0.0856, 0.9653, 0.07726, 0.972, 0.07732, 0.9898, 0.05905, 0.9898, 0.07041, 0.9813, 0.06833, 0.9814, 0.0616, 0.9632, 0.0437, 0.9744, 0.0437, 0.9724, 0.05227, 0.9656, 0.05215, 0.9529, 0.07966, 0.9476, 0.06976, 0.9562, 0.06798, 0.9595, 0.07384, 0.9718, 0.05432, 0.9766, 0.0572, 0.9759, 0.05784, 0.9715, 0.05521, 0.9583, 0.06743, 0.961, 0.07233, 0.9595, 0.07384, 0.9562, 0.06798, 0.9583, 0.0618, 0.9583, 0.06743, 0.9562, 0.06798, 0.9563, 0.06125, 0.9714, 0.07524, 0.9763, 0.07245, 0.9777, 0.07393, 0.972, 0.07732, 0.9659, 0.07519, 0.9714, 0.07524, 0.972, 0.07732, 0.9653, 0.07726, 0.9793, 0.0621, 0.9766, 0.0572, 0.9781, 0.05573, 0.9814, 0.0616, 0.9766, 0.0572, 0.9718, 0.05432, 0.9724, 0.05227, 0.9781, 0.05573, 0.9661, 0.05423, 0.9612, 0.05693, 0.9597, 0.05536, 0.9656, 0.05215, 0.9718, 0.05432, 0.9661, 0.05423, 0.9656, 0.05215, 0.9724, 0.05227, 0.961, 0.07233, 0.9659, 0.07519, 0.9653, 0.07726, 0.9595, 0.07384, 0.9763, 0.07245, 0.9792, 0.06769, 0.9813, 0.06833, 0.9777, 0.07393, 0.9792, 0.06769, 0.9793, 0.0621, 0.9814, 0.0616, 0.9813, 0.06833, 0.9612, 0.05693, 0.9583, 0.0618, 0.9563, 0.06125, 0.9597, 0.05536, 0.972, 0.6566, 0.9622, 0.6566, 0.9537, 0.6517, 0.9488, 0.6432, 0.9488, 0.6333, 0.9537, 0.6248, 0.9622, 0.6199, 0.972, 0.6199, 0.9805, 0.6248, 0.9854, 0.6333, 0.9854, 0.6432, 0.9805, 0.6517, 0.9763, 0.07245, 0.9714, 0.07524, 0.9712, 0.07435, 0.9757, 0.07181, 0.9792, 0.06769, 0.9763, 0.07245, 0.9757, 0.07181, 0.9783, 0.06743, 0.9612, 0.05693, 0.9661, 0.05423, 0.9663, 0.05512, 0.9618, 0.05761, 0.9714, 0.07524, 0.9659, 0.07519, 0.9661, 0.0743, 0.9712, 0.07435, 0.9793, 0.0621, 0.9792, 0.06769, 0.9783, 0.06743, 0.9784, 0.06232, 0.961, 0.07233, 0.9583, 0.06743, 0.9592, 0.0672, 0.9617, 0.07168, 0.9661, 0.05423, 0.9718, 0.05432, 0.9715, 0.05521, 0.9663, 0.05512, 0.9766, 0.0572, 0.9793, 0.0621, 0.9784, 0.06232, 0.9759, 0.05784, 0.9583, 0.0618, 0.9612, 0.05693, 0.9618, 0.05761, 0.9592, 0.06204, 0.9583, 0.06743, 0.9583, 0.0618, 0.9592, 0.06204, 0.9592, 0.0672, 0.9659, 0.07519, 0.961, 0.07233, 0.9617, 0.07168, 0.9661, 0.0743, 0.9447, 0.32, 0.9399, 0.3101, 0.9506, 0.3087, 0.945, 0.3197, 0.9443, 0.3679, 0.9447, 0.32, 0.945, 0.3197, 0.9446, 0.3682, 0.9399, 0.3774, 0.9443, 0.3679, 0.9446, 0.3682, 0.9523, 0.3798, 0.9425, 0.3672, 0.9411, 0.3703, 0.9409, 0.3171, 0.9425, 0.3214, 0.9443, 0.3679, 0.9399, 0.3774, 0.9411, 0.3703, 0.9425, 0.3672, 0.9399, 0.3101, 0.9447, 0.32, 0.9425, 0.3214, 0.9409, 0.3171, 0.9661, 0.2096, 0.9662, 0.1975, 0.9663, 0.1854, 0.9664, 0.1733, 0.9668, 0.1675, 0.9664, 0.2153, 0.9651, 0.1741, 0.965, 0.1858, 0.965, 0.1975, 0.965, 0.2093, 0.9646, 0.2146, 0.9647, 0.1688, 0.965, 0.2093, 0.9654, 0.2094, 0.9657, 0.2095, 0.9661, 0.2096, 0.9664, 0.2153, 0.9646, 0.2146, 0.9664, 0.1733, 0.966, 0.1736, 0.9655, 0.1738, 0.9651, 0.1741, 0.9647, 0.1688, 0.9668, 0.1675, 0.966, 0.1736, 0.9664, 0.1733, 0.9664, 0.1733, 0.966, 0.1736, 0.965, 0.1858, 0.9651, 0.1741, 0.9651, 0.1741, 0.965, 0.1858, 0.9662, 0.1975, 0.9661, 0.2096, 0.9661, 0.2096, 0.9662, 0.1975, 0.9651, 0.1741, 0.9655, 0.1738, 0.9655, 0.1738, 0.9651, 0.1741, 0.965, 0.1975, 0.965, 0.1858, 0.965, 0.1858, 0.965, 0.1975, 0.965, 0.2093, 0.965, 0.1975, 0.965, 0.1975, 0.965, 0.2093, 0.9664, 0.1733, 0.9663, 0.1854, 0.9663, 0.1854, 0.9664, 0.1733, 0.9655, 0.1738, 0.966, 0.1736, 0.966, 0.1736, 0.9655, 0.1738, 0.9661, 0.2096, 0.9657, 0.2095, 0.9657, 0.2095, 0.9661, 0.2096, 0.9654, 0.2094, 0.965, 0.2093, 0.965, 0.2093, 0.9654, 0.2094, 0.9663, 0.1854, 0.9662, 0.1975, 0.9662, 0.1975, 0.9663, 0.1854, 0.9657, 0.2095, 0.9654, 0.2094, 0.9654, 0.2094, 0.9657, 0.2095, 0.9637, 0.6648, 0.9633, 0.6647, 0.9629, 0.6646, 0.9625, 0.6645, 0.9626, 0.6528, 0.9626, 0.641, 0.9626, 0.6293, 0.9631, 0.6291, 0.9635, 0.6288, 0.9639, 0.6286, 0.9638, 0.6407, 0.9637, 0.6528, 0.9809, 0.04668, 0.9809, 0.07772, 0.9757, 0.07329, 0.9765, 0.05185, 0.955, 0.05111, 0.9765, 0.05185, 0.9757, 0.07329, 0.9543, 0.07255, 0.9499, 0.07772, 0.9499, 0.04668, 0.955, 0.05111, 0.9543, 0.07255, 0.9809, 0.07772, 0.9499, 0.07772, 0.9543, 0.07255, 0.9757, 0.07329, 0.9499, 0.04668, 0.9809, 0.04668, 0.9765, 0.05185, 0.955, 0.05111, 0.9622, 0.3124, 0.9626, 0.3112, 0.9631, 0.3112, 0.963, 0.3114, 0.965, 0.3092, 0.9632, 0.3119, 0.9631, 0.3115, 0.9633, 0.3113, 0.9632, 0.3119, 0.9622, 0.3124, 0.963, 0.3114, 0.9631, 0.3115, 0.9626, 0.3112, 0.965, 0.3092, 0.9633, 0.3113, 0.9631, 0.3112, 0.9625, 0.3112, 0.9652, 0.3089, 0.965, 0.3092, 0.9626, 0.3112, 0.9633, 0.312, 0.9621, 0.3125, 0.9622, 0.3124, 0.9632, 0.3119, 0.9652, 0.3089, 0.9633, 0.312, 0.9632, 0.3119, 0.965, 0.3092, 0.9621, 0.3125, 0.9625, 0.3112, 0.9626, 0.3112, 0.9622, 0.3124, 0.9609, 0.3141, 0.9617, 0.3113, 0.9618, 0.3113, 0.9611, 0.314, 0.9611, 0.314, 0.9618, 0.3113, 0.9619, 0.3113, 0.9612, 0.3138, 0.9612, 0.3138, 0.9619, 0.3113, 0.962, 0.3113, 0.9613, 0.3137, 0.9613, 0.3137, 0.962, 0.3113, 0.962, 0.3113, 0.9614, 0.3135, 0.9614, 0.3135, 0.962, 0.3113, 0.9621, 0.3112, 0.9615, 0.3134, 0.9615, 0.3134, 0.9621, 0.3112, 0.9622, 0.3112, 0.9616, 0.3132, 0.9616, 0.3132, 0.9622, 0.3112, 0.9622, 0.3112, 0.9617, 0.3131, 0.9617, 0.3131, 0.9622, 0.3112, 0.9623, 0.3112, 0.9618, 0.313, 0.9618, 0.313, 0.9623, 0.3112, 0.9624, 0.3112, 0.9619, 0.3128, 0.9619, 0.3128, 0.9624, 0.3112, 0.9625, 0.3112, 0.962, 0.3127, 0.962, 0.3127, 0.9625, 0.3112, 0.9625, 0.3112, 0.9621, 0.3125, 0.9679, 0.3054, 0.9635, 0.3127, 0.9634, 0.3126, 0.9677, 0.3057, 0.9677, 0.3057, 0.9634, 0.3126, 0.9634, 0.3126, 0.9674, 0.306, 0.9674, 0.306, 0.9634, 0.3126, 0.9634, 0.3125, 0.9672, 0.3064, 0.9672, 0.3064, 0.9634, 0.3125, 0.9634, 0.3124, 0.967, 0.3067, 0.967, 0.3067, 0.9634, 0.3124, 0.9634, 0.3124, 0.9667, 0.307, 0.9667, 0.307, 0.9634, 0.3124, 0.9633, 0.3123, 0.9665, 0.3073, 0.9665, 0.3073, 0.9633, 0.3123, 0.9633, 0.3122, 0.9662, 0.3076, 0.9662, 0.3076, 0.9633, 0.3122, 0.9633, 0.3122, 0.966, 0.3079, 0.966, 0.3079, 0.9633, 0.3122, 0.9633, 0.3121, 0.9657, 0.3082, 0.9657, 0.3082, 0.9633, 0.3121, 0.9633, 0.312, 0.9655, 0.3085, 0.9655, 0.3085, 0.9633, 0.312, 0.9633, 0.312, 0.9652, 0.3089, 0.9635, 0.3127, 0.9609, 0.3141, 0.9611, 0.314, 0.9634, 0.3126, 0.9634, 0.3126, 0.9611, 0.314, 0.9612, 0.3138, 0.9634, 0.3126, 0.9634, 0.3126, 0.9612, 0.3138, 0.9613, 0.3137, 0.9634, 0.3125, 0.9634, 0.3125, 0.9613, 0.3137, 0.9614, 0.3135, 0.9634, 0.3124, 0.9634, 0.3124, 0.9614, 0.3135, 0.9615, 0.3134, 0.9634, 0.3124, 0.9634, 0.3124, 0.9615, 0.3134, 0.9616, 0.3132, 0.9633, 0.3123, 0.9633, 0.3123, 0.9616, 0.3132, 0.9617, 0.3131, 0.9633, 0.3122, 0.9633, 0.3122, 0.9617, 0.3131, 0.9618, 0.313, 0.9633, 0.3122, 0.9633, 0.3122, 0.9618, 0.313, 0.9619, 0.3128, 0.9633, 0.3121, 0.9633, 0.3121, 0.9619, 0.3128, 0.962, 0.3127, 0.9633, 0.312, 0.9633, 0.312, 0.962, 0.3127, 0.9621, 0.3125, 0.9633, 0.312, 0.9617, 0.3113, 0.9679, 0.3054, 0.9677, 0.3057, 0.9618, 0.3113, 0.9618, 0.3113, 0.9677, 0.3057, 0.9674, 0.306, 0.9619, 0.3113, 0.9619, 0.3113, 0.9674, 0.306, 0.9672, 0.3064, 0.962, 0.3113, 0.962, 0.3113, 0.9672, 0.3064, 0.967, 0.3067, 0.962, 0.3113, 0.962, 0.3113, 0.967, 0.3067, 0.9667, 0.307, 0.9621, 0.3112, 0.9621, 0.3112, 0.9667, 0.307, 0.9665, 0.3073, 0.9622, 0.3112, 0.9622, 0.3112, 0.9665, 0.3073, 0.9662, 0.3076, 0.9622, 0.3112, 0.9622, 0.3112, 0.9662, 0.3076, 0.966, 0.3079, 0.9623, 0.3112, 0.9623, 0.3112, 0.966, 0.3079, 0.9657, 0.3082, 0.9624, 0.3112, 0.9624, 0.3112, 0.9657, 0.3082, 0.9655, 0.3085, 0.9625, 0.3112, 0.9625, 0.3112, 0.9655, 0.3085, 0.9652, 0.3089, 0.9625, 0.3112, 0.9534, 0.3694, 0.9526, 0.3203, 0.9399, 0.3101, 0.9399, 0.3774, 0.9474, 0.3347, 0.9474, 0.3347, 0.9474, 0.3347, 0.9474, 0.3347, 0.9474, 0.3347, 0.9622, 0.3494, 0.9622, 0.3494, 0.9622, 0.3494, 0.9622, 0.3494, 0.9622, 0.3494])
me_cube_002.materials.append(mat_material)
me_cube_002.update()
me_cube_004 = bpy.data.meshes.new('Cube.004')
me_cube_004.from_pydata([(0.00293, 0.06361, 0.005399), (0.00293, -0.06365, 0.005399), (-0.00716, -0.06086, 0.001574), (-0.007136, 0.06082, 0.001592), (-0.089, 0.06361, 0.1297), (-0.089, -0.06365, 0.1297), (-0.09562, -0.06086, 0.1212), (-0.09559, 0.06082, 0.1212), (0.01321, 0.05987, -0.008678), (0.01319, -0.05992, -0.008695), (-0.09733, 0.06361, 0.1235), (-0.09736, -0.06365, 0.1235), (-0.0006317, 0.06082, 0.007881), (-0.0006554, -0.06086, 0.007864), (-0.08909, 0.06082, 0.1275), (-0.08911, -0.06086, 0.1275), (-0.005397, 0.06361, -0.0007593), (-0.005422, -0.06365, -0.0007775), (-0.005398, 0.06046, -0.0007597), (-0.005421, -0.06033, -0.0007771)], [], [(1, 0, 4, 5), (10, 11, 5, 4), (0, 16, 10, 4), (7, 3, 12, 14), (17, 1, 5, 11), (2, 19, 17), (7, 6, 11, 10), (3, 7, 10, 16), (6, 2, 17, 11), (12, 13, 15, 14), (12, 3, 18, 8), (2, 6, 15, 13), (6, 7, 14, 15), (8, 18, 16), (9, 19, 2, 13), (18, 3, 16), (19, 9, 17), (9, 13, 12, 8), (17, 9, 1), (16, 0, 8), (1, 9, 8, 0)])
_uv = me_cube_004.uv_layers.new(name='UVMap')
_uv.uv.foreach_set('vector', [0.9539, 0.3736, 0.9528, 0.3165, 0.967, 0.3374, 0.9671, 0.3566, 0.9679, 0.3369, 0.968, 0.357, 0.9671, 0.3566, 0.967, 0.3374, 0.9528, 0.3165, 0.9506, 0.3087, 0.9679, 0.3369, 0.967, 0.3374, 0.9691, 0.3361, 0.9522, 0.3068, 0.9577, 0.2978, 0.9775, 0.3313, 0.9523, 0.3798, 0.9539, 0.3736, 0.9671, 0.3566, 0.968, 0.357, 0.9538, 0.3816, 0.9531, 0.3817, 0.9523, 0.3798, 0.9691, 0.3361, 0.9692, 0.3577, 0.968, 0.357, 0.9679, 0.3369, 0.9522, 0.3068, 0.9691, 0.3361, 0.9679, 0.3369, 0.9506, 0.3087, 0.9692, 0.3577, 0.9538, 0.3816, 0.9523, 0.3798, 0.968, 0.357, 0.9777, 0.6239, 0.9385, 0.624, 0.9385, 0.5782, 0.9776, 0.5782, 0.9577, 0.2978, 0.9522, 0.3068, 0.9515, 0.3066, 0.9399, 0.3101, 0.9538, 0.3816, 0.9692, 0.3577, 0.9776, 0.3617, 0.9592, 0.3897, 0.9692, 0.3577, 0.9691, 0.3361, 0.9775, 0.3313, 0.9776, 0.3617, 0.9399, 0.3101, 0.9515, 0.3066, 0.9506, 0.3087, 0.9399, 0.3774, 0.9531, 0.3817, 0.9538, 0.3816, 0.9592, 0.3897, 0.9515, 0.3066, 0.9522, 0.3068, 0.9506, 0.3087, 0.9531, 0.3817, 0.9399, 0.3774, 0.9523, 0.3798, 0.9388, 0.6306, 0.9385, 0.624, 0.9777, 0.6239, 0.9774, 0.6306, 0.9523, 0.3798, 0.9399, 0.3774, 0.9539, 0.3736, 0.9506, 0.3087, 0.9528, 0.3165, 0.9399, 0.3101, 0.9652, 0.3334, 0.9628, 0.334, 0.9692, 0.3774, 0.965, 0.3236])
me_cube_004.materials.append(mat_material)
me_cube_004.update()
arm_armature = bpy.data.armatures.new('Armature')  # bones are not reproduced

# ---- objects
ob_overhead = bpy.data.objects.new('Overhead', me_cube_001)
ob_arm = bpy.data.objects.new('Arm', me_cube_002)
ob_head = bpy.data.objects.new('Head', me_cube_004)
ob_armature = bpy.data.objects.new('Armature', arm_armature)

# ---- transforms, parenting, visibility, modifiers, constraints
ob_overhead.location = (0.0, 0.0, 0.0)
ob_arm.parent = ob_armature
ob_arm.matrix_parent_inverse = Matrix(((22.39, 0.0, 0.0, -5.019), (0.0, -9.787e-07, 22.39, -7.72), (-0.0, -22.39, -9.787e-07, -5.019), (-0.0, 0.0, -0.0, 1.0)))
ob_arm.location = (0.0, 0.0, 0.01399)
_vg = ob_arm.vertex_groups.new(name='BaseBone')
for _i, _w in zip([0, 1, 2, 3, 4, 5, 6, 7, 8, 9, 10, 11, 12, 13, 14, 15, 16, 17, 18, 19, 20, 21, 22, 23, 24, 25, 26, 27, 28, 29, 30, 31, 32, 33, 34, 35, 36, 37, 38, 39, 40, 41, 42, 43, 44, 45, 46, 47, 48, 49, 50, 51, 52, 53, 54, 55, 56, 57, 58, 59, 60, 61, 62, 63, 64, 65, 66, 67, 68, 69, 70, 71, 72, 73, 74, 75, 76, 77, 78, 79, 80, 81, 82, 83, 84, 85, 86, 87, 88, 89, 90, 91, 92, 93, 94, 95, 96, 97, 98, 99, 100, 101, 102, 103, 104, 105, 106, 107, 108, 109, 110, 111, 112, 113, 114, 115, 116, 117, 118, 119, 120, 121, 122, 123, 124, 125, 126, 127, 128, 129, 130, 131, 132, 133, 134, 135, 136, 137, 138, 139, 140, 141, 142, 143, 144, 145, 146, 147, 148, 149, 150, 151, 152, 153, 154, 155, 156, 157, 158, 159, 160, 161, 162, 163, 164, 165, 166, 167, 168, 169, 170, 171, 172, 173, 174, 175, 176, 177, 178, 179, 180, 181, 182, 183, 184, 185, 186, 187, 188, 189, 190, 191, 192, 193, 194, 195, 196, 197, 198, 199, 200, 201, 202, 203, 204, 205, 206, 207, 208, 209, 210, 211, 212, 213, 214, 215, 216, 217, 218, 219, 220, 221, 222, 223, 224, 225, 226, 227, 228, 229, 230, 231, 232, 233, 234, 235, 236, 237, 238, 239, 240, 241, 242, 243, 244, 245, 246, 247, 248, 249, 250, 251, 252, 253, 254, 255, 256, 257, 258, 259, 260, 261, 262], [0.0, 0.0, 0.0, 0.0, 0.008043, 0.0, 0.0, 0.0, 0.0, 0.0, 0.0, 0.0, 0.0, 0.0, 0.0, 0.0, 0.0, 0.0, 0.0, 0.0, 0.0, 0.0, 0.0, 0.0, 0.0, 0.0, 0.0, 0.0, 0.0, 0.0, 0.0, 0.0, 0.0, 0.0, 0.0, 0.0, 0.0, 0.0, 0.0, 0.0, 0.0, 0.0, 0.0, 0.0, 0.0, 0.0, 0.0, 0.0, 0.0, 0.0, 0.0, 0.0, 0.0, 0.0, 0.0, 0.0, 0.0, 0.0, 0.0, 0.0, 0.0, 0.0, 0.0, 0.0, 0.0, 0.0, 0.0, 0.0, 0.0, 0.0, 0.0, 0.0, 0.0, 0.0, 0.0, 0.0, 0.0, 0.0, 0.0, 0.0, 0.0, 0.0, 0.0, 0.0, 0.0, 0.0, 0.0, 0.0, 0.0, 0.0, 0.0, 0.0, 0.0, 0.0, 0.0, 0.0, 0.0, 0.0, 0.0, 0.0, 0.0, 0.0, 0.0, 0.0, 0.0, 0.0, 0.0, 0.0, 0.0, 0.0, 0.0, 0.0, 0.0, 0.0, 0.0, 0.0, 0.0, 0.0, 0.0, 0.0, 0.0, 0.0, 0.0, 0.0, 0.0, 0.0, 0.0, 0.0, 0.0, 0.0, 0.0, 0.0, 0.0, 0.0, 0.0, 0.0, 0.0, 0.0, 0.0, 0.0, 0.0, 0.0, 0.0, 0.0, 0.0, 0.0, 0.0, 0.0, 0.0, 0.0, 0.0, 0.0, 0.0, 0.0, 0.0, 0.0, 0.0, 0.0, 0.0, 0.0, 0.0, 0.0, 0.0, 0.0, 0.0, 0.0, 0.0, 0.0, 0.0, 0.0, 0.0, 0.0, 0.0, 0.0, 0.0, 0.0, 0.0, 0.0, 0.0, 0.0, 0.0, 0.0, 0.0, 0.0, 0.0, 0.0, 0.0, 0.0, 0.0, 0.0, 0.0, 0.0, 0.0, 0.0, 0.0, 0.0, 0.0, 0.0, 0.0, 0.0, 0.0, 0.0, 0.0, 0.9999, 0.9814, 0.9898, 0.9849, 0.0, 0.0, 0.0, 0.0, 0.0, 0.0, 0.0, 0.0, 0.0, 0.0, 0.0, 0.0, 0.0, 0.0, 0.0, 0.0, 0.0, 0.0, 0.0, 0.0, 0.0, 0.0, 0.0, 0.0, 0.0, 0.0, 0.0, 0.0, 0.0, 0.0, 0.0, 0.0, 0.0, 0.0, 0.0, 0.0, 0.0, 0.0, 0.0, 0.0, 0.0, 0.0, 0.0, 0.0, 0.0, 0.0, 0.0, 0.0, 0.0, 0.0, 0.0, 0.0, 0.0, 0.0, 0.0, 0.0]): _vg.add([_i], _w, 'REPLACE')
_vg = ob_arm.vertex_groups.new(name='Bone.001')
for _i, _w in zip([229, 240, 241, 252], [0.993, 0.9983, 1.0, 0.9997]): _vg.add([_i], _w, 'REPLACE')
_vg = ob_arm.vertex_groups.new(name='Bone.002')
for _i, _w in zip([228, 239, 242, 253], [1.0, 0.9974, 0.9968, 0.9999]): _vg.add([_i], _w, 'REPLACE')
_vg = ob_arm.vertex_groups.new(name='Bone.003')
for _i, _w in zip([227, 238, 243, 254], [1.0, 0.999, 0.9994, 1.0]): _vg.add([_i], _w, 'REPLACE')
_vg = ob_arm.vertex_groups.new(name='Bone.004')
for _i, _w in zip([226, 237, 244, 255], [1.0, 0.9975, 0.9954, 0.9971]): _vg.add([_i], _w, 'REPLACE')
_vg = ob_arm.vertex_groups.new(name='Bone.005')
for _i, _w in zip([225, 236, 245, 256], [0.9957, 0.9997, 0.994, 0.9999]): _vg.add([_i], _w, 'REPLACE')
_vg = ob_arm.vertex_groups.new(name='Bone.006')
for _i, _w in zip([224, 235, 246, 257], [0.9999, 0.9934, 0.9998, 0.9843]): _vg.add([_i], _w, 'REPLACE')
_vg = ob_arm.vertex_groups.new(name='Bone.007')
for _i, _w in zip([223, 234, 247, 258], [1.0, 0.9999, 0.9947, 0.9909]): _vg.add([_i], _w, 'REPLACE')
_vg = ob_arm.vertex_groups.new(name='Bone.008')
for _i, _w in zip([222, 233, 248, 259], [1.0, 0.9999, 0.9956, 0.9997]): _vg.add([_i], _w, 'REPLACE')
_vg = ob_arm.vertex_groups.new(name='Bone.009')
for _i, _w in zip([221, 232, 249, 260], [0.9989, 0.9999, 0.9893, 0.9881]): _vg.add([_i], _w, 'REPLACE')
_vg = ob_arm.vertex_groups.new(name='Bone.010')
for _i, _w in zip([220, 231, 250, 261], [0.9886, 0.9848, 0.9999, 0.9975]): _vg.add([_i], _w, 'REPLACE')
_vg = ob_arm.vertex_groups.new(name='Bone.011')
for _i, _w in zip([219, 230, 251, 262], [1.0, 0.9996, 0.9999, 0.9964]): _vg.add([_i], _w, 'REPLACE')
_vg = ob_arm.vertex_groups.new(name='Bone.012')
for _i, _w in zip([0, 1, 2, 3, 4, 5, 6, 7, 8, 9, 10, 11, 12, 13, 14, 15, 16, 17, 18, 19, 20, 21, 22, 23, 24, 25, 26, 27, 28, 29, 30, 31, 32, 33, 34, 35, 36, 37, 38, 39, 40, 41, 42, 43, 44, 45, 46, 47, 48, 49, 50, 51, 52, 53, 54, 55, 56, 57, 58, 59, 60, 61, 62, 63, 64, 65, 66, 67, 68, 69, 70, 71, 72, 73, 74, 75, 76, 77, 78, 79, 80, 81, 82, 83, 84, 85, 86, 87, 88, 89, 90, 91, 92, 93, 94, 95, 96, 97, 98, 99, 100, 101, 102, 103, 104, 105, 106, 107, 108, 109, 110, 111, 112, 113, 114, 115, 116, 117, 118, 119, 120, 121, 122, 123, 124, 125, 126, 127, 128, 129, 130, 131, 132, 133, 134, 135, 136, 137, 138, 139, 140, 141, 142, 143, 144, 145, 146, 147, 148, 149, 150, 151, 152, 153, 154, 155, 156, 157, 158, 159, 160, 161, 162, 163, 164, 165, 166, 167, 168, 169, 170, 171, 172, 173, 174, 175, 176, 177, 178, 179, 180, 181, 182, 183, 184, 185, 186, 187, 188, 189, 190, 191, 192, 193, 194, 195, 196, 197, 198, 199, 200, 201, 202, 207, 208, 209, 210, 211, 212, 213, 214, 215, 216, 217, 218], [0.9999, 0.9631, 0.9999, 0.9737, 0.9964, 1.0, 0.9812, 1.0, 0.9999, 0.9998, 0.9992, 1.0, 0.9973, 0.9982, 0.9952, 1.0, 0.9995, 1.0, 0.9998, 1.0, 1.0, 1.0, 0.9978, 1.0, 0.9971, 1.0, 0.9999, 1.0, 0.9998, 1.0, 1.0, 0.997, 0.9982, 1.0, 0.9996, 1.0, 1.0, 1.0, 1.0, 1.0, 0.9987, 0.9999, 1.0, 1.0, 0.97, 1.0, 1.0, 1.0, 0.9999, 1.0, 1.0, 0.999, 0.9995, 1.0, 1.0, 1.0, 0.9994, 0.9997, 0.9986, 0.9999, 0.9995, 0.9999, 1.0, 0.9977, 0.9999, 0.9949, 0.9957, 0.9999, 0.9997, 1.0, 1.0, 1.0, 1.0, 1.0, 1.0, 0.9995, 0.9995, 0.9999, 0.9998, 1.0, 1.0, 1.0, 1.0, 0.9996, 0.9999, 0.9998, 1.0, 1.0, 0.9967, 0.9979, 1.0, 0.9981, 0.9976, 1.0, 1.0, 1.0, 1.0, 0.9783, 0.9999, 0.9752, 0.9999, 0.9936, 1.0, 1.0, 0.9986, 0.9993, 0.9832, 0.9984, 0.9993, 0.9983, 0.9999, 1.0, 0.9995, 1.0, 0.9999, 1.0, 1.0, 0.997, 1.0, 0.9996, 0.9991, 0.9861, 0.9957, 1.0, 0.9961, 0.9998, 1.0, 0.9996, 1.0, 0.9968, 0.9955, 0.9997, 1.0, 0.9976, 0.9991, 1.0, 1.0, 1.0, 1.0, 0.9946, 0.9931, 0.9999, 0.9935, 1.0, 1.0, 0.9997, 1.0, 0.9989, 0.9709, 1.0, 0.9997, 0.9902, 0.9995, 0.9997, 0.999, 0.997, 0.9976, 1.0, 1.0, 0.9989, 0.9994, 0.9998, 0.9907, 0.9964, 0.9832, 1.0, 1.0, 1.0, 0.9992, 0.9996, 1.0, 0.9947, 0.9816, 0.9999, 0.9919, 0.9994, 1.0, 0.9983, 0.9982, 0.9981, 0.9849, 0.9995, 0.9897, 0.9928, 0.9993, 0.9995, 1.0, 1.0, 1.0, 1.0, 1.0, 0.9997, 1.0, 1.0, 0.9999, 0.9913, 0.9986, 0.9998, 1.0, 1.0, 0.9997, 1.0, 1.0, 1.0, 0.9999, 0.9981, 0.9905, 0.9994, 1.0, 1.0, 1.0, 0.9848, 0.9953, 0.9975, 1.0]): _vg.add([_i], _w, 'REPLACE')
_vg = ob_arm.vertex_groups.new(name='GuideBone')
_m = ob_arm.modifiers.new('Armature', 'ARMATURE')
_m.object = ob_armature
ob_head.parent = ob_arm
ob_head.matrix_parent_inverse = Matrix(((1.0, -0.0, 0.0, -0.0), (-0.0, 1.0, -0.0, 0.0), (0.0, -0.0, 1.0, -0.01399), (-0.0, 0.0, -0.0, 1.0)))
ob_head.location = (0.06551, 0.00109, 0.764)
_vg = ob_head.vertex_groups.new(name='Cover')
_c = ob_head.constraints.new('COPY_LOCATION'); _c.name = 'Copy Location'
_c.active = False
_c.target = ob_armature
_c.subtarget = 'CoverFlipAngle'
_c = ob_head.constraints.new('COPY_ROTATION'); _c.name = 'Copy Rotation'
_c.target = ob_armature
_c.subtarget = 'CoverFlipAngle'
ob_armature.location = (0.2242, -0.2242, 0.3448)
ob_armature.rotation_euler = (1.571, -0.0, 0.0)
ob_armature.scale = (0.04466, 0.04466, 0.04466)
ob_armature.show_in_front = True

# ---- collection membership
col_collection.objects.link(ob_overhead)
col_collection.objects.link(ob_arm)
col_collection.objects.link(ob_head)
col_collection.objects.link(ob_armature)

# ---- scene / render settings (as saved in the file)
scene.frame_start = 1; scene.frame_end = 140; scene.frame_set(140)
scene.render.engine = 'BLENDER_EEVEE_NEXT'
bpy.context.view_layer.update()

# ---- added for rendering (the .blend has no active camera and no usable light): camera, sun
cam_auto = bpy.data.cameras.new('AutoCamera')
cam_auto.lens = 50.0
cam_auto.sensor_width = 36.0
cam_auto.clip_end = 1000.0
ob_auto_camera = bpy.data.objects.new('AutoCamera', cam_auto)
scene.collection.objects.link(ob_auto_camera)
ob_auto_camera.location = (1.05973, -1.27168, 1.29882)
ob_auto_camera.rotation_euler = (1.09748, -7.21219e-08, 0.694738)
scene.camera = ob_auto_camera
light_auto_sun = bpy.data.lights.new('AutoSun', 'SUN')
light_auto_sun.energy = 3.0
light_auto_sun.angle = 0.0523599
ob_auto_sun = bpy.data.objects.new('AutoSun', light_auto_sun)
scene.collection.objects.link(ob_auto_sun)
ob_auto_sun.rotation_euler = (0.872665, 0.174533, 0.523599)
bpy.context.view_layer.update()
